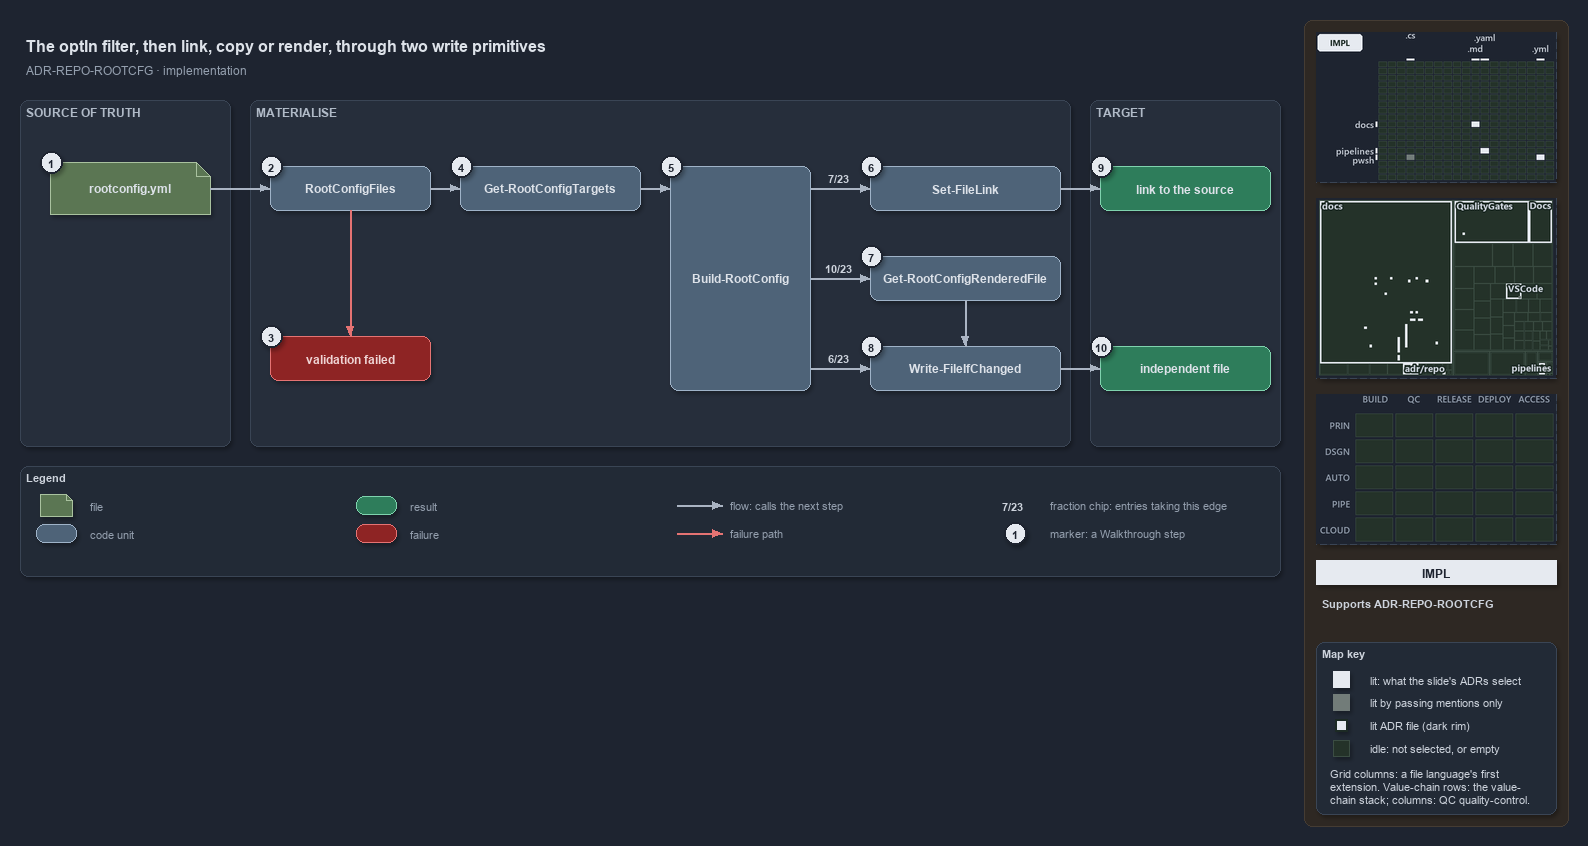

The diagram above was exported from draw.io. Its source (the exported page's mxGraphModel, read from the mxfile embedded in the PNG):
<mxGraphModel dx="1024" dy="768" grid="0" gridSize="10" guides="1" tooltips="1" connect="1" arrows="1" fold="1" page="1" pageScale="1" pageWidth="1572" pageHeight="640" background="#1E2430" math="0" shadow="1">
  <root>
    <mxCell id="0" />
    <mxCell id="1" parent="0" />
    <mxCell id="sidebar-bg" value="" style="rounded=1;arcSize=2;html=1;fillColor=#2E2823;strokeColor=#453C33;shadow=0;" vertex="1" parent="1">
      <mxGeometry x="1304" y="4" width="264" height="806" as="geometry" />
    </mxCell>
    <mxCell id="title" value="The optIn filter, then link, copy or render, through two write primitives" style="text;html=1;align=left;verticalAlign=middle;fontSize=16;fontStyle=1;fontColor=#DDE2E9;" vertex="1" parent="1">
      <mxGeometry x="20" y="14" width="1260" height="30" as="geometry" />
    </mxCell>
    <mxCell id="subtitle" value="ADR-REPO-ROOTCFG &amp;#183; implementation" style="text;html=1;align=left;verticalAlign=middle;fontSize=12;fontColor=#949FAE;" vertex="1" parent="1">
      <mxGeometry x="20" y="44" width="1240" height="20" as="geometry" />
    </mxCell>
    <mxCell id="band-source" value="SOURCE OF TRUTH" style="rounded=1;html=1;arcSize=3;fillColor=#262E3B;strokeColor=#3A4555;verticalAlign=top;align=left;spacingLeft=8;fontStyle=1;fontSize=12;fontColor=#B0BAC7;" vertex="1" parent="1">
      <mxGeometry x="20" y="84" width="210" height="346" as="geometry" />
    </mxCell>
    <mxCell id="band-write" value="MATERIALISE" style="rounded=1;html=1;arcSize=3;fillColor=#262E3B;strokeColor=#3A4555;verticalAlign=top;align=left;spacingLeft=8;fontStyle=1;fontSize=12;fontColor=#B0BAC7;" vertex="1" parent="1">
      <mxGeometry x="250" y="84" width="820" height="346" as="geometry" />
    </mxCell>
    <mxCell id="band-target" value="TARGET" style="rounded=1;html=1;arcSize=3;fillColor=#262E3B;strokeColor=#3A4555;verticalAlign=top;align=left;spacingLeft=8;fontStyle=1;fontSize=12;fontColor=#B0BAC7;" vertex="1" parent="1">
      <mxGeometry x="1090" y="84" width="190" height="346" as="geometry" />
    </mxCell>
    <mxCell id="f-registry" value="&lt;b&gt;rootconfig.yml&lt;/b&gt;" style="shape=note;size=14;whiteSpace=wrap;html=1;fillColor=#5B7653;strokeColor=#A9C29F;fontColor=#DDE2E9;fontSize=12;" vertex="1" parent="1">
      <mxGeometry x="50" y="146" width="160" height="52" as="geometry" />
    </mxCell>
    <mxCell id="c-type" value="&lt;b&gt;RootConfigFiles&lt;/b&gt;" style="rounded=1;whiteSpace=wrap;html=1;arcSize=20;fillColor=#4E6378;strokeColor=#9FB3C8;fontColor=#DDE2E9;fontSize=12;" vertex="1" parent="1">
      <mxGeometry x="270" y="150" width="160" height="44" as="geometry" />
    </mxCell>
    <mxCell id="x-type" value="&lt;b&gt;validation failed&lt;/b&gt;" style="rounded=1;whiteSpace=wrap;html=1;arcSize=20;fillColor=#8E2424;strokeColor=#E57373;fontColor=#EFD4D4;fontSize=12;" vertex="1" parent="1">
      <mxGeometry x="270" y="320" width="160" height="44" as="geometry" />
    </mxCell>
    <mxCell id="c-targets" value="&lt;b&gt;Get-RootConfigTargets&lt;/b&gt;" style="rounded=1;whiteSpace=wrap;html=1;arcSize=20;fillColor=#4E6378;strokeColor=#9FB3C8;fontColor=#DDE2E9;fontSize=12;" vertex="1" parent="1">
      <mxGeometry x="460" y="150" width="180" height="44" as="geometry" />
    </mxCell>
    <mxCell id="c-build" value="&lt;b&gt;Build-RootConfig&lt;/b&gt;" style="rounded=1;whiteSpace=wrap;html=1;arcSize=20;fillColor=#4E6378;strokeColor=#9FB3C8;fontColor=#DDE2E9;fontSize=12;" vertex="1" parent="1">
      <mxGeometry x="670" y="150" width="140" height="224" as="geometry" />
    </mxCell>
    <mxCell id="c-link" value="&lt;b&gt;Set-FileLink&lt;/b&gt;" style="rounded=1;whiteSpace=wrap;html=1;arcSize=20;fillColor=#4E6378;strokeColor=#9FB3C8;fontColor=#DDE2E9;fontSize=12;" vertex="1" parent="1">
      <mxGeometry x="870" y="150" width="190" height="44" as="geometry" />
    </mxCell>
    <mxCell id="c-render" value="&lt;b&gt;Get-RootConfigRenderedFile&lt;/b&gt;" style="rounded=1;whiteSpace=wrap;html=1;arcSize=20;fillColor=#4E6378;strokeColor=#9FB3C8;fontColor=#DDE2E9;fontSize=12;" vertex="1" parent="1">
      <mxGeometry x="870" y="240" width="190" height="44" as="geometry" />
    </mxCell>
    <mxCell id="c-write" value="&lt;b&gt;Write-FileIfChanged&lt;/b&gt;" style="rounded=1;whiteSpace=wrap;html=1;arcSize=20;fillColor=#4E6378;strokeColor=#9FB3C8;fontColor=#DDE2E9;fontSize=12;" vertex="1" parent="1">
      <mxGeometry x="870" y="330" width="190" height="44" as="geometry" />
    </mxCell>
    <mxCell id="r-link" value="&lt;b&gt;link to the source&lt;/b&gt;" style="rounded=1;whiteSpace=wrap;html=1;arcSize=20;fillColor=#2E7D5B;strokeColor=#7FD3AE;fontColor=#DDE2E9;fontSize=12;" vertex="1" parent="1">
      <mxGeometry x="1100" y="150" width="170" height="44" as="geometry" />
    </mxCell>
    <mxCell id="r-file" value="&lt;b&gt;independent file&lt;/b&gt;" style="rounded=1;whiteSpace=wrap;html=1;arcSize=20;fillColor=#2E7D5B;strokeColor=#7FD3AE;fontColor=#DDE2E9;fontSize=12;" vertex="1" parent="1">
      <mxGeometry x="1100" y="330" width="170" height="44" as="geometry" />
    </mxCell>
    <mxCell id="port-build-l" value="" style="text;html=1;strokeColor=none;fillColor=none;" vertex="1" parent="1">
      <mxGeometry x="670" y="172" width="1" height="1" as="geometry" />
    </mxCell>
    <mxCell id="port-build-r1" value="" style="text;html=1;strokeColor=none;fillColor=none;" vertex="1" parent="1">
      <mxGeometry x="810" y="172" width="1" height="1" as="geometry" />
    </mxCell>
    <mxCell id="port-build-r2" value="" style="text;html=1;strokeColor=none;fillColor=none;" vertex="1" parent="1">
      <mxGeometry x="810" y="262" width="1" height="1" as="geometry" />
    </mxCell>
    <mxCell id="port-build-r3" value="" style="text;html=1;strokeColor=none;fillColor=none;" vertex="1" parent="1">
      <mxGeometry x="810" y="352" width="1" height="1" as="geometry" />
    </mxCell>
    <mxCell id="e-registry-type" value="" style="edgeStyle=orthogonalEdgeStyle;rounded=1;html=1;fontSize=10;fontColor=#CDD3DC;endArrow=block;strokeColor=#AAB4C3;shadow=0;" edge="1" parent="1" source="f-registry" target="c-type">
      <mxGeometry relative="1" as="geometry" />
    </mxCell>
    <mxCell id="e-type-fail" value="" style="edgeStyle=orthogonalEdgeStyle;rounded=1;html=1;endArrow=block;strokeColor=#E57373;shadow=0;fontColor=#CDD3DC;" edge="1" parent="1" source="c-type" target="x-type">
      <mxGeometry relative="1" as="geometry" />
    </mxCell>
    <mxCell id="e-type-targets" value="" style="edgeStyle=orthogonalEdgeStyle;rounded=1;html=1;fontSize=10;fontColor=#CDD3DC;endArrow=block;strokeColor=#AAB4C3;shadow=0;" edge="1" parent="1" source="c-type" target="c-targets">
      <mxGeometry relative="1" as="geometry" />
    </mxCell>
    <mxCell id="e-targets-build" value="" style="edgeStyle=orthogonalEdgeStyle;rounded=1;html=1;fontSize=10;fontColor=#CDD3DC;endArrow=block;strokeColor=#AAB4C3;shadow=0;" edge="1" parent="1" source="c-targets" target="port-build-l">
      <mxGeometry relative="1" as="geometry" />
    </mxCell>
    <mxCell id="e-build-link" value="" style="edgeStyle=orthogonalEdgeStyle;rounded=1;html=1;fontSize=10;fontColor=#CDD3DC;endArrow=block;strokeColor=#AAB4C3;shadow=0;" edge="1" parent="1" source="port-build-r1" target="c-link">
      <mxGeometry relative="1" as="geometry" />
    </mxCell>
    <mxCell id="e-build-render" value="" style="edgeStyle=orthogonalEdgeStyle;rounded=1;html=1;fontSize=10;fontColor=#CDD3DC;endArrow=block;strokeColor=#AAB4C3;shadow=0;" edge="1" parent="1" source="port-build-r2" target="c-render">
      <mxGeometry relative="1" as="geometry" />
    </mxCell>
    <mxCell id="e-build-write" value="" style="edgeStyle=orthogonalEdgeStyle;rounded=1;html=1;fontSize=10;fontColor=#CDD3DC;endArrow=block;strokeColor=#AAB4C3;shadow=0;" edge="1" parent="1" source="port-build-r3" target="c-write">
      <mxGeometry relative="1" as="geometry" />
    </mxCell>
    <mxCell id="e-render-write" value="" style="edgeStyle=orthogonalEdgeStyle;rounded=1;html=1;fontSize=10;fontColor=#CDD3DC;endArrow=block;strokeColor=#AAB4C3;shadow=0;" edge="1" parent="1" source="c-render" target="c-write">
      <mxGeometry relative="1" as="geometry" />
    </mxCell>
    <mxCell id="e-link-result" value="" style="edgeStyle=orthogonalEdgeStyle;rounded=1;html=1;fontSize=10;fontColor=#CDD3DC;endArrow=block;strokeColor=#AAB4C3;shadow=0;" edge="1" parent="1" source="c-link" target="r-link">
      <mxGeometry relative="1" as="geometry" />
    </mxCell>
    <mxCell id="e-write-result" value="" style="edgeStyle=orthogonalEdgeStyle;rounded=1;html=1;fontSize=10;fontColor=#CDD3DC;endArrow=block;strokeColor=#AAB4C3;shadow=0;" edge="1" parent="1" source="c-write" target="r-file">
      <mxGeometry relative="1" as="geometry" />
    </mxCell>
    <mxCell id="frac-link" value="&lt;b&gt;7/23&lt;/b&gt;" style="text;html=1;align=center;verticalAlign=middle;fontSize=11;fontColor=#CDD3DC;fillColor=#1E2430;strokeColor=none;" vertex="1" parent="1">
      <mxGeometry x="818" y="152" width="40" height="18" as="geometry" />
    </mxCell>
    <mxCell id="frac-render" value="&lt;b&gt;10/23&lt;/b&gt;" style="text;html=1;align=center;verticalAlign=middle;fontSize=11;fontColor=#CDD3DC;fillColor=#1E2430;strokeColor=none;" vertex="1" parent="1">
      <mxGeometry x="818" y="242" width="40" height="18" as="geometry" />
    </mxCell>
    <mxCell id="frac-write" value="&lt;b&gt;6/23&lt;/b&gt;" style="text;html=1;align=center;verticalAlign=middle;fontSize=11;fontColor=#CDD3DC;fillColor=#1E2430;strokeColor=none;" vertex="1" parent="1">
      <mxGeometry x="818" y="332" width="40" height="18" as="geometry" />
    </mxCell>
    <mxCell id="mark-1" value="1" style="ellipse;html=1;fillColor=#E6EAF0;strokeColor=#1E2430;strokeWidth=2;fontColor=#1E2430;fontStyle=1;fontSize=11;" vertex="1" parent="1">
      <mxGeometry x="40" y="135" width="22" height="22" as="geometry" />
    </mxCell>
    <mxCell id="mark-2" value="2" style="ellipse;html=1;fillColor=#E6EAF0;strokeColor=#1E2430;strokeWidth=2;fontColor=#1E2430;fontStyle=1;fontSize=11;" vertex="1" parent="1">
      <mxGeometry x="260" y="139" width="22" height="22" as="geometry" />
    </mxCell>
    <mxCell id="mark-3" value="3" style="ellipse;html=1;fillColor=#E6EAF0;strokeColor=#1E2430;strokeWidth=2;fontColor=#1E2430;fontStyle=1;fontSize=11;" vertex="1" parent="1">
      <mxGeometry x="260" y="309" width="22" height="22" as="geometry" />
    </mxCell>
    <mxCell id="mark-4" value="4" style="ellipse;html=1;fillColor=#E6EAF0;strokeColor=#1E2430;strokeWidth=2;fontColor=#1E2430;fontStyle=1;fontSize=11;" vertex="1" parent="1">
      <mxGeometry x="450" y="139" width="22" height="22" as="geometry" />
    </mxCell>
    <mxCell id="mark-5" value="5" style="ellipse;html=1;fillColor=#E6EAF0;strokeColor=#1E2430;strokeWidth=2;fontColor=#1E2430;fontStyle=1;fontSize=11;" vertex="1" parent="1">
      <mxGeometry x="660" y="139" width="22" height="22" as="geometry" />
    </mxCell>
    <mxCell id="mark-6" value="6" style="ellipse;html=1;fillColor=#E6EAF0;strokeColor=#1E2430;strokeWidth=2;fontColor=#1E2430;fontStyle=1;fontSize=11;" vertex="1" parent="1">
      <mxGeometry x="860" y="139" width="22" height="22" as="geometry" />
    </mxCell>
    <mxCell id="mark-7" value="7" style="ellipse;html=1;fillColor=#E6EAF0;strokeColor=#1E2430;strokeWidth=2;fontColor=#1E2430;fontStyle=1;fontSize=11;" vertex="1" parent="1">
      <mxGeometry x="860" y="229" width="22" height="22" as="geometry" />
    </mxCell>
    <mxCell id="mark-8" value="8" style="ellipse;html=1;fillColor=#E6EAF0;strokeColor=#1E2430;strokeWidth=2;fontColor=#1E2430;fontStyle=1;fontSize=11;" vertex="1" parent="1">
      <mxGeometry x="860" y="319" width="22" height="22" as="geometry" />
    </mxCell>
    <mxCell id="mark-9" value="9" style="ellipse;html=1;fillColor=#E6EAF0;strokeColor=#1E2430;strokeWidth=2;fontColor=#1E2430;fontStyle=1;fontSize=11;" vertex="1" parent="1">
      <mxGeometry x="1090" y="139" width="22" height="22" as="geometry" />
    </mxCell>
    <mxCell id="mark-10" value="10" style="ellipse;html=1;fillColor=#E6EAF0;strokeColor=#1E2430;strokeWidth=2;fontColor=#1E2430;fontStyle=1;fontSize=11;" vertex="1" parent="1">
      <mxGeometry x="1090" y="319" width="22" height="22" as="geometry" />
    </mxCell>
    <mxCell id="legend" value="&lt;b&gt;Legend&lt;/b&gt;" style="rounded=1;whiteSpace=wrap;html=1;arcSize=6;fillColor=#222A36;strokeColor=#3A4555;align=left;verticalAlign=top;spacing=8;fontSize=11;fontColor=#CDD3DC;" vertex="1" parent="1">
      <mxGeometry x="20" y="450" width="1260" height="110" as="geometry" />
    </mxCell>
    <mxCell id="lg-0" value="" style="shape=note;size=6;html=1;fillColor=#5B7653;strokeColor=#A9C29F;" vertex="1" parent="1">
      <mxGeometry x="40" y="478" width="32" height="22" as="geometry" />
    </mxCell>
    <mxCell id="lg-0-t" value="file" style="text;html=1;align=left;verticalAlign=middle;fontSize=11;fontColor=#949FAE;" vertex="1" parent="1">
      <mxGeometry x="84" y="479" width="270" height="20" as="geometry" />
    </mxCell>
    <mxCell id="lg-1" value="" style="rounded=1;html=1;arcSize=20;fillColor=#4E6378;strokeColor=#9FB3C8;" vertex="1" parent="1">
      <mxGeometry x="36" y="508" width="40" height="18" as="geometry" />
    </mxCell>
    <mxCell id="lg-1-t" value="code unit" style="text;html=1;align=left;verticalAlign=middle;fontSize=11;fontColor=#949FAE;" vertex="1" parent="1">
      <mxGeometry x="84" y="507" width="270" height="20" as="geometry" />
    </mxCell>
    <mxCell id="lg-2" value="" style="rounded=1;html=1;arcSize=20;fillColor=#2E7D5B;strokeColor=#7FD3AE;" vertex="1" parent="1">
      <mxGeometry x="356" y="480" width="40" height="18" as="geometry" />
    </mxCell>
    <mxCell id="lg-2-t" value="result" style="text;html=1;align=left;verticalAlign=middle;fontSize=11;fontColor=#949FAE;" vertex="1" parent="1">
      <mxGeometry x="404" y="479" width="270" height="20" as="geometry" />
    </mxCell>
    <mxCell id="lg-3" value="" style="rounded=1;html=1;arcSize=20;fillColor=#8E2424;strokeColor=#E57373;" vertex="1" parent="1">
      <mxGeometry x="356" y="508" width="40" height="18" as="geometry" />
    </mxCell>
    <mxCell id="lg-3-t" value="failure" style="text;html=1;align=left;verticalAlign=middle;fontSize=11;fontColor=#949FAE;" vertex="1" parent="1">
      <mxGeometry x="404" y="507" width="270" height="20" as="geometry" />
    </mxCell>
    <mxCell id="lg-4-a" value="" style="text;html=1;strokeColor=none;fillColor=none;" vertex="1" parent="1">
      <mxGeometry x="676" y="489" width="1" height="1" as="geometry" />
    </mxCell>
    <mxCell id="lg-4-b" value="" style="text;html=1;strokeColor=none;fillColor=none;" vertex="1" parent="1">
      <mxGeometry x="722" y="489" width="1" height="1" as="geometry" />
    </mxCell>
    <mxCell id="lg-4-e" value="" style="edgeStyle=orthogonalEdgeStyle;rounded=1;html=1;fontSize=10;fontColor=#CDD3DC;endArrow=block;strokeColor=#AAB4C3;shadow=0;" edge="1" parent="1" source="lg-4-a" target="lg-4-b">
      <mxGeometry relative="1" as="geometry" />
    </mxCell>
    <mxCell id="lg-4-t" value="flow: calls the next step" style="text;html=1;align=left;verticalAlign=middle;fontSize=11;fontColor=#949FAE;" vertex="1" parent="1">
      <mxGeometry x="724" y="479" width="270" height="20" as="geometry" />
    </mxCell>
    <mxCell id="lg-5-a" value="" style="text;html=1;strokeColor=none;fillColor=none;" vertex="1" parent="1">
      <mxGeometry x="676" y="517" width="1" height="1" as="geometry" />
    </mxCell>
    <mxCell id="lg-5-b" value="" style="text;html=1;strokeColor=none;fillColor=none;" vertex="1" parent="1">
      <mxGeometry x="722" y="517" width="1" height="1" as="geometry" />
    </mxCell>
    <mxCell id="lg-5-e" value="" style="edgeStyle=orthogonalEdgeStyle;rounded=1;html=1;endArrow=block;strokeColor=#E57373;shadow=0;fontColor=#CDD3DC;" edge="1" parent="1" source="lg-5-a" target="lg-5-b">
      <mxGeometry relative="1" as="geometry" />
    </mxCell>
    <mxCell id="lg-5-t" value="failure path" style="text;html=1;align=left;verticalAlign=middle;fontSize=11;fontColor=#949FAE;" vertex="1" parent="1">
      <mxGeometry x="724" y="507" width="270" height="20" as="geometry" />
    </mxCell>
    <mxCell id="lg-6" value="&lt;b&gt;7/23&lt;/b&gt;" style="text;html=1;align=center;verticalAlign=middle;fontSize=11;fontColor=#CDD3DC;" vertex="1" parent="1">
      <mxGeometry x="992" y="480" width="40" height="18" as="geometry" />
    </mxCell>
    <mxCell id="lg-6-t" value="fraction chip: entries taking this edge" style="text;html=1;align=left;verticalAlign=middle;fontSize=11;fontColor=#949FAE;" vertex="1" parent="1">
      <mxGeometry x="1044" y="479" width="270" height="20" as="geometry" />
    </mxCell>
    <mxCell id="lg-7" value="1" style="ellipse;html=1;fillColor=#E6EAF0;strokeColor=#1E2430;strokeWidth=2;fontColor=#1E2430;fontStyle=1;fontSize=11;" vertex="1" parent="1">
      <mxGeometry x="1004" y="506" width="22" height="22" as="geometry" />
    </mxCell>
    <mxCell id="lg-7-t" value="marker: a Walkthrough step" style="text;html=1;align=left;verticalAlign=middle;fontSize=11;fontColor=#949FAE;" vertex="1" parent="1">
      <mxGeometry x="1044" y="507" width="270" height="20" as="geometry" />
    </mxCell>
    <mxCell id="minimap-grid" value="" style="shape=image;imageAspect=0;rounded=1;arcSize=4;whiteSpace=wrap;html=1;fillColor=#262E3B;strokeColor=#3A4555;dashed=1;fontColor=#949FAE;fontSize=11;image=data:image/png,(base64 omitted: 8796 chars);" vertex="1" parent="1">
      <mxGeometry x="1316" y="16" width="240" height="150" as="geometry" />
    </mxCell>
    <mxCell id="minimap-tree" value="" style="shape=image;imageAspect=0;rounded=1;arcSize=4;whiteSpace=wrap;html=1;fillColor=#262E3B;strokeColor=#3A4555;dashed=1;fontColor=#949FAE;fontSize=11;image=data:image/png,(base64 omitted: 17840 chars);" vertex="1" parent="1">
      <mxGeometry x="1316" y="182" width="240" height="180" as="geometry" />
    </mxCell>
    <mxCell id="minimap-chain" value="" style="shape=image;imageAspect=0;rounded=1;arcSize=4;whiteSpace=wrap;html=1;fillColor=#262E3B;strokeColor=#3A4555;dashed=1;fontColor=#949FAE;fontSize=11;image=data:image/png,(base64 omitted: 11912 chars);" vertex="1" parent="1">
      <mxGeometry x="1316" y="378" width="240" height="150" as="geometry" />
    </mxCell>
    <mxCell id="lens-badge" value="IMPL" style="rounded=0;whiteSpace=wrap;html=1;align=center;verticalAlign=middle;fontSize=12;fontStyle=1;fontColor=#1E2430;fillColor=#E6EAF0;strokeColor=none;" vertex="1" parent="1">
      <mxGeometry x="1316" y="544" width="240" height="24" as="geometry" />
    </mxCell>
    <mxCell id="supports" value="&lt;b&gt;Supports&lt;/b&gt; ADR-REPO-ROOTCFG" style="text;html=1;whiteSpace=wrap;align=left;verticalAlign=top;fontSize=11;fontColor=#CDD3DC;" vertex="1" parent="1">
      <mxGeometry x="1316" y="576" width="240" height="38" as="geometry" />
    </mxCell>
    <mxCell id="mapkey" value="&lt;b&gt;Map key&lt;/b&gt;" style="rounded=1;arcSize=6;whiteSpace=wrap;html=1;align=left;verticalAlign=top;fontSize=11;fontColor=#CDD3DC;fillColor=#222A36;strokeColor=#3A4555;spacingLeft=8;spacingTop=2;" vertex="1" parent="1">
      <mxGeometry x="1316" y="626" width="240" height="172" as="geometry" />
    </mxCell>
    <mxCell id="mapkey-lit" value="" style="rounded=0;html=1;fillColor=#E6EAF0;strokeColor=#E6EAF0;" vertex="1" parent="1">
      <mxGeometry x="1333.0" y="655.0" width="16" height="16" as="geometry" />
    </mxCell>
    <mxCell id="mapkey-lit-text" value="lit: what the slide's ADRs select" style="text;html=1;align=left;verticalAlign=middle;fontSize=11;fontColor=#CDD3DC;" vertex="1" parent="1">
      <mxGeometry x="1364" y="653" width="184" height="20" as="geometry" />
    </mxCell>
    <mxCell id="mapkey-touched" value="" style="rounded=0;html=1;fillColor=#727C79;strokeColor=#727C79;" vertex="1" parent="1">
      <mxGeometry x="1333.0" y="678.0" width="16" height="16" as="geometry" />
    </mxCell>
    <mxCell id="mapkey-touched-text" value="lit by passing mentions only" style="text;html=1;align=left;verticalAlign=middle;fontSize=11;fontColor=#CDD3DC;" vertex="1" parent="1">
      <mxGeometry x="1364" y="676" width="184" height="20" as="geometry" />
    </mxCell>
    <mxCell id="mapkey-adr" value="" style="rounded=0;html=1;fillColor=#E6EAF0;strokeColor=#1C2A24;strokeWidth=2;" vertex="1" parent="1">
      <mxGeometry x="1335.0" y="703.0" width="12" height="12" as="geometry" />
    </mxCell>
    <mxCell id="mapkey-adr-text" value="lit ADR file (dark rim)" style="text;html=1;align=left;verticalAlign=middle;fontSize=11;fontColor=#CDD3DC;" vertex="1" parent="1">
      <mxGeometry x="1364" y="699" width="184" height="20" as="geometry" />
    </mxCell>
    <mxCell id="mapkey-idle" value="" style="rounded=0;html=1;fillColor=#243229;strokeColor=#3B4D43;" vertex="1" parent="1">
      <mxGeometry x="1333.0" y="724.0" width="16" height="16" as="geometry" />
    </mxCell>
    <mxCell id="mapkey-idle-text" value="idle: not selected, or empty" style="text;html=1;align=left;verticalAlign=middle;fontSize=11;fontColor=#CDD3DC;" vertex="1" parent="1">
      <mxGeometry x="1364" y="722" width="184" height="20" as="geometry" />
    </mxCell>
    <mxCell id="mapkey-codes" value="Grid columns: a file language's first&lt;br&gt;extension. Value-chain rows: the value-&lt;br&gt;chain stack; columns: QC quality-control." style="text;html=1;align=left;verticalAlign=top;whiteSpace=wrap;fontSize=11;fontColor=#CDD3DC;" vertex="1" parent="1">
      <mxGeometry x="1324" y="746" width="224" height="46" as="geometry" />
    </mxCell>
  </root>
</mxGraphModel>